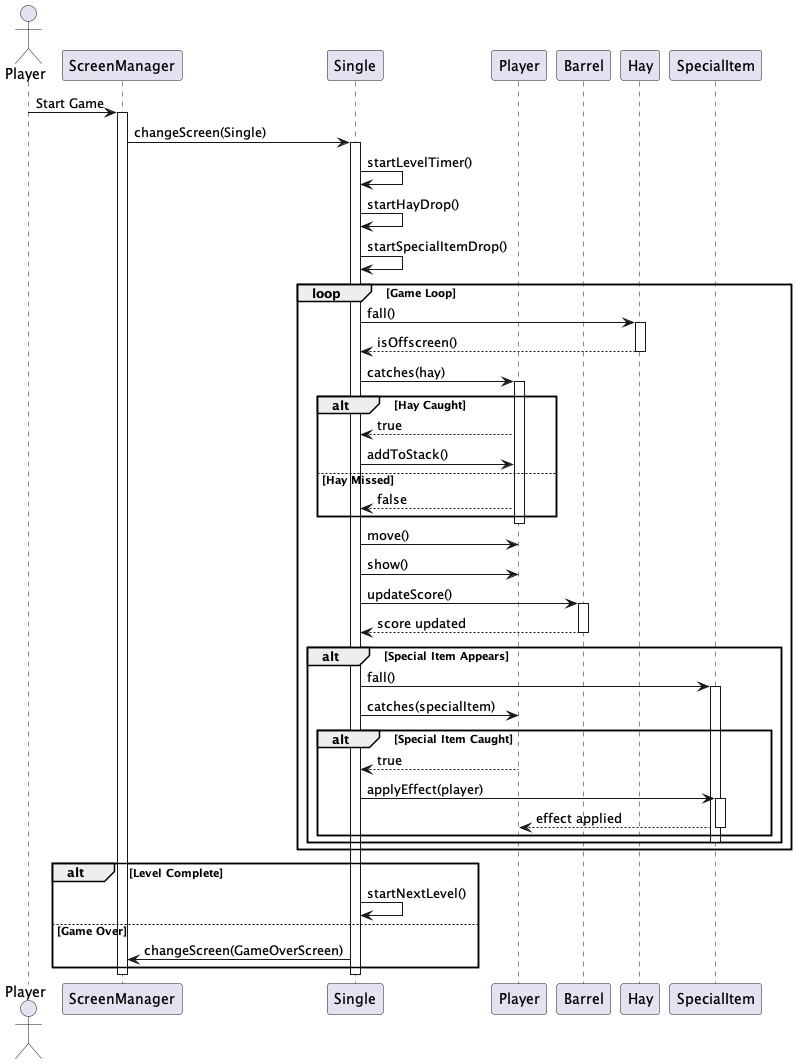

The diagram above was rendered by PlantUML. Its source (embedded in the PNG):
@startuml
actor Player
participant "ScreenManager" as SM
participant "Single" as Single
participant "Player" as P
participant "Barrel" as B
participant "Hay" as H
participant "SpecialItem" as SI

Player -> SM: Start Game
activate SM
SM -> Single: changeScreen(Single)
activate Single

Single -> Single: startLevelTimer()
Single -> Single: startHayDrop()
Single -> Single: startSpecialItemDrop()

loop Game Loop
    Single -> H: fall()
    activate H
    H --> Single: isOffscreen()
    deactivate H
    
    Single -> P: catches(hay)
    activate P
    alt Hay Caught
        P --> Single: true
        Single -> P: addToStack()
    else Hay Missed
        P --> Single: false
    end
    deactivate P
    
    Single -> P: move()
    Single -> P: show()
    
    Single -> B: updateScore()
    activate B
    B --> Single: score updated
    deactivate B
    
    alt Special Item Appears
        Single -> SI: fall()
        activate SI
        Single -> P: catches(specialItem)
        alt Special Item Caught
            P --> Single: true
            Single -> SI: applyEffect(player)
            activate SI
            SI --> P: effect applied
            deactivate SI
        end
        deactivate SI
    end
end

alt Level Complete
    Single -> Single: startNextLevel()
else Game Over
    Single -> SM: changeScreen(GameOverScreen)
end

deactivate Single
deactivate SM
@enduml